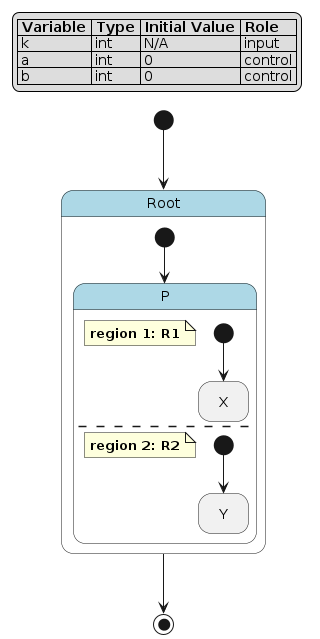

The diagram above was rendered by PlantUML. Its source (embedded in the PNG):
@startuml
hide empty description

skinparam state {
  BackgroundColor<<pseudo>> LightGray
  BackgroundColor<<composite>> LightBlue
  BorderColor<<pseudo>> Gray
  FontStyle<<pseudo>> italic
}

legend top left
|= Variable |= Type |= Initial Value |= Role |
| k | int | N/A | input |
| a | int | 0 | control |
| b | int | 0 | control |
endlegend

state "Root" as root <<composite>> {
    state "P" as root__p <<composite>> {
        note as root__p__r1
            **region 1: R1**
        end note
        state "X" as root__p__r1__x
        [*] --> root__p__r1__x
        --
        note as root__p__r2
            **region 2: R2**
        end note
        state "Y" as root__p__r2__y
        [*] --> root__p__r2__y
    }
    [*] --> root__p
}
[*] --> root
root --> [*]
@enduml